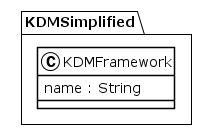

The diagram above was rendered by PlantUML. Its source (embedded in the PNG):
@startuml
!theme plain
package KDMSimplified {
class KDMFramework {
	 name : String
}
}
@enduml